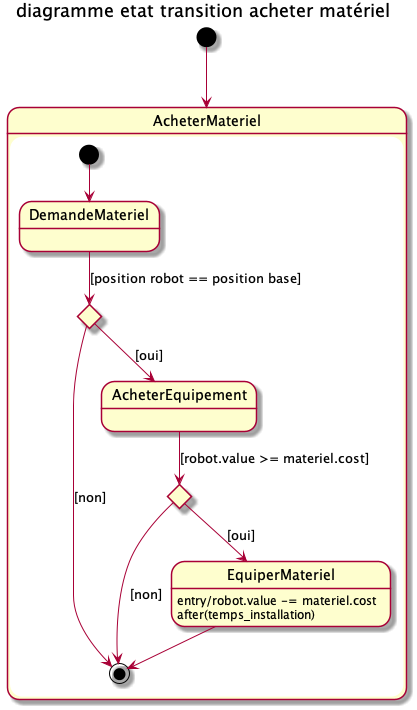

The diagram above was rendered by PlantUML. Its source (embedded in the PNG):
@startuml diagrammeEtatTransition_acheterMateriel
title diagramme etat transition acheter matériel
[*] --> AcheterMateriel
state AcheterMateriel {
    [*] --> DemandeMateriel
    state c <<choice>>
    DemandeMateriel --> c : [position robot == position base]

    c --> [*] : [non]
    c --> AcheterEquipement : [oui]

    state d <<choice>>
    AcheterEquipement --> d : [robot.value >= materiel.cost]
    d --> [*] : [non]
    d --> EquiperMateriel : [oui]
    EquiperMateriel : entry/robot.value -= materiel.cost
    EquiperMateriel : after(temps_installation)
    EquiperMateriel --> [*]

}
@enduml